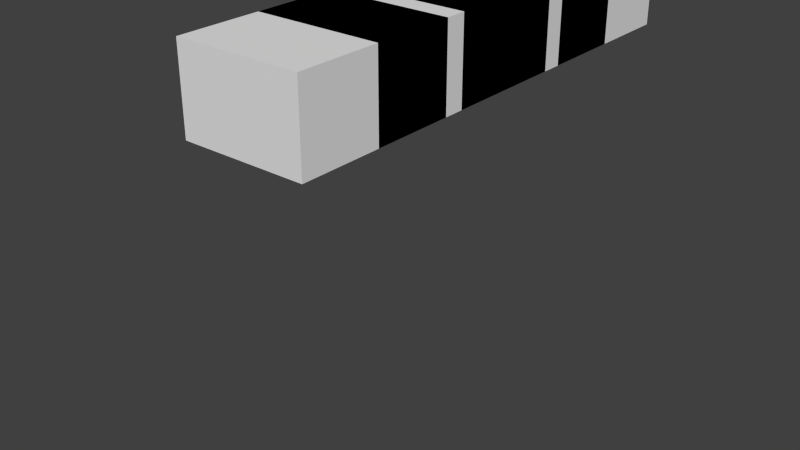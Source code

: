 # Source: bundledcable.blend  (saved by Blender 2.67.0; exported with 4.5.12 LTS)
import bpy
from mathutils import Matrix  # noqa: F401  (used for matrix-valued properties, if any)

bpy.ops.wm.read_factory_settings(use_empty=True)
scene = bpy.context.scene
scene.name = 'Scene'

# ---- collections
col_collection_1 = bpy.data.collections.new('Collection 1'); scene.collection.children.link(col_collection_1)

# ---- materials (node trees are filled in below, after node groups)
mat_material = bpy.data.materials.new('Material')
mat_material.alpha_threshold = 0.0
mat_material.use_transparent_shadow = False
mat_material.roughness = 0.5
mat_material.line_color = (0.0, 0.0, 0.0, 1.0)

# ---- material node trees

# ---- world
world_world = bpy.data.worlds.new('World'); scene.world = world_world
world_world.color = (0.05088, 0.05088, 0.05088)
world_world.use_sun_shadow = False
world_world.sun_shadow_jitter_overblur = 0.0
world_world.cycles.sampling_method = 'MANUAL'
world_world.cycles.sample_map_resolution = 256

# ---- meshes
me_outsideconnector_n = bpy.data.meshes.new('outsideconnector_N')
me_outsideconnector_n.from_pydata([(-0.375, -0.7753, -1.0), (-0.375, -0.2753, -1.0), (0.375, -0.2753, -1.0), (0.375, -0.7753, -1.0), (-0.375, -0.7753, -0.5), (-0.375, -0.2753, -0.5), (0.375, -0.2753, -0.5), (0.375, -0.7753, -0.5)], [], [(4, 5, 1, 0), (5, 6, 2, 1), (6, 7, 3, 2), (7, 4, 0, 3), (0, 1, 2, 3), (7, 6, 5, 4)])
_uv = me_outsideconnector_n.uv_layers.new(name='UVMap')
_uv.uv.foreach_set('vector', [0.125, 0.125, 0.125, 0.0, 0.0, 0.0, 0.0, 0.125, 0.1562, 0.125, 0.3438, 0.125, 0.3438, 0.0, 0.1562, 0.0, 0.375, 0.0, 0.375, 0.125, 0.5, 0.125, 0.5, 0.0, 0.3438, 0.875, 0.1562, 0.875, 0.1562, 1.0, 0.3438, 1.0, 0.1562, 0.125, 0.1562, 0.0, 0.3438, 0.0, 0.3438, 0.125, 0.3438, 0.625, 0.3438, 0.5, 0.1562, 0.5, 0.1562, 0.625])
me_outsideconnector_n.materials.append(mat_material)
me_outsideconnector_n.use_remesh_preserve_volume = False
me_outsideconnector_n.use_remesh_preserve_attributes = False
me_outsideconnector_n.use_mirror_vertex_groups = False
me_outsideconnector_n.update()
me_outsideconnector_p = bpy.data.meshes.new('outsideconnector_P')
me_outsideconnector_p.from_pydata([(-0.375, -0.7753, -1.0), (-0.375, -0.2753, -1.0), (0.375, -0.2753, -1.0), (0.375, -0.7753, -1.0), (-0.375, -0.7753, -0.5), (-0.375, -0.2753, -0.5), (0.375, -0.2753, -0.5), (0.375, -0.7753, -0.5)], [], [(4, 5, 1, 0), (5, 6, 2, 1), (6, 7, 3, 2), (7, 4, 0, 3), (0, 1, 2, 3), (7, 6, 5, 4)])
_uv = me_outsideconnector_p.uv_layers.new(name='UVMap')
_uv.uv.foreach_set('vector', [0.0, 0.125, 0.125, 0.125, 0.125, 0.0, 0.0, 0.0, 0.1562, 0.625, 0.3438, 0.625, 0.3438, 0.5, 0.1562, 0.5, 0.375, 0.125, 0.5, 0.125, 0.5, 0.0, 0.375, 0.0, 0.3438, 0.125, 0.1562, 0.125, 0.1562, 0.0, 0.3438, 0.0, 0.1562, 0.0, 0.1562, 0.125, 0.3438, 0.125, 0.3438, 0.0, 0.3438, 1.0, 0.3438, 0.875, 0.1562, 0.875, 0.1562, 1.0])
me_outsideconnector_p.materials.append(mat_material)
me_outsideconnector_p.use_remesh_preserve_volume = False
me_outsideconnector_p.use_remesh_preserve_attributes = False
me_outsideconnector_p.use_mirror_vertex_groups = False
me_outsideconnector_p.update()
me_inin_n = bpy.data.meshes.new('inin_N')
me_inin_n.from_pydata([(-0.375, -0.7753, -1.0), (-0.375, -0.2753, -1.0), (0.375, -0.2753, -1.0), (0.375, -0.7753, -1.0), (-0.375, -0.7753, -0.5), (-0.375, -0.2753, -0.5), (0.375, -0.2753, -0.5), (0.375, -0.7753, -0.5)], [], [(4, 5, 1, 0), (5, 6, 2, 1), (6, 7, 3, 2), (7, 4, 0, 3), (0, 1, 2, 3), (7, 6, 5, 4)])
_uv = me_inin_n.uv_layers.new(name='UVMap')
_uv.uv.foreach_set('vector', [0.125, 0.5, 0.125, 0.375, 0.0, 0.375, 0.0, 0.5, 0.1562, 0.125, 0.3438, 0.125, 0.3438, 0.0, 0.1562, 0.0, 0.375, 0.375, 0.375, 0.5, 0.5, 0.5, 0.5, 0.375, 0.1562, 0.625, 0.3438, 0.625, 0.3438, 0.5, 0.1562, 0.5, 0.1562, 1.0, 0.1562, 0.875, 0.3438, 0.875, 0.3438, 1.0, 0.3438, 0.125, 0.3438, 0.0, 0.1562, 0.0, 0.1562, 0.125])
me_inin_n.materials.append(mat_material)
me_inin_n.use_remesh_preserve_volume = False
me_inin_n.use_remesh_preserve_attributes = False
me_inin_n.use_mirror_vertex_groups = False
me_inin_n.update()
me_inin_p = bpy.data.meshes.new('inin_P')
me_inin_p.from_pydata([(-0.375, -0.7753, -1.0), (-0.375, -0.2753, -1.0), (0.375, -0.2753, -1.0), (0.375, -0.7753, -1.0), (-0.375, -0.7753, -0.5), (-0.375, -0.2753, -0.5), (0.375, -0.2753, -0.5), (0.375, -0.7753, -0.5)], [], [(4, 5, 1, 0), (5, 6, 2, 1), (6, 7, 3, 2), (7, 4, 0, 3), (0, 1, 2, 3), (7, 6, 5, 4)])
_uv = me_inin_p.uv_layers.new(name='UVMap')
_uv.uv.foreach_set('vector', [0.125, 0.375, 0.0, 0.375, 0.0, 0.5, 0.125, 0.5, 0.3438, 0.875, 0.1562, 0.875, 0.1562, 1.0, 0.3438, 1.0, 0.5, 0.375, 0.375, 0.375, 0.375, 0.5, 0.5, 0.5, 0.3438, 0.125, 0.1562, 0.125, 0.1562, 0.0, 0.3438, 0.0, 0.1562, 0.625, 0.1562, 0.5, 0.3438, 0.5, 0.3438, 0.625, 0.3438, 0.0, 0.3438, 0.125, 0.1562, 0.125, 0.1562, 0.0])
me_inin_p.materials.append(mat_material)
me_inin_p.use_remesh_preserve_volume = False
me_inin_p.use_remesh_preserve_attributes = False
me_inin_p.use_mirror_vertex_groups = False
me_inin_p.update()
me_inout_p = bpy.data.meshes.new('inout_P')
me_inout_p.from_pydata([(-0.375, -0.7753, -1.0), (-0.375, -0.2753, -1.0), (0.375, -0.2753, -1.0), (0.375, -0.7753, -1.0), (-0.375, -0.7753, -0.5), (-0.375, -0.2753, -0.5), (0.375, -0.2753, -0.5), (0.375, -0.7753, -0.5)], [], [(4, 5, 1, 0), (5, 6, 2, 1), (6, 7, 3, 2), (7, 4, 0, 3), (0, 1, 2, 3), (7, 6, 5, 4)])
_uv = me_inout_p.uv_layers.new(name='UVMap')
_uv.uv.foreach_set('vector', [0.125, 0.625, 0.125, 0.5, 0.0, 0.5, 0.0, 0.625, 0.1562, 0.125, 0.3438, 0.125, 0.3438, 0.0, 0.1562, 0.0, 0.375, 0.5, 0.375, 0.625, 0.5, 0.625, 0.5, 0.5, 0.3438, 0.125, 0.1562, 0.125, 0.1562, 0.0, 0.3438, 0.0, 0.1562, 0.625, 0.1562, 0.5, 0.3438, 0.5, 0.3438, 0.625, 0.3438, 0.625, 0.3438, 0.5, 0.1562, 0.5, 0.1562, 0.625])
me_inout_p.materials.append(mat_material)
me_inout_p.use_remesh_preserve_volume = False
me_inout_p.use_remesh_preserve_attributes = False
me_inout_p.use_mirror_vertex_groups = False
me_inout_p.update()
me_inout_n = bpy.data.meshes.new('inout_N')
me_inout_n.from_pydata([(-0.375, -0.375, -1.0), (-0.375, 0.125, -1.0), (0.375, 0.125, -1.0), (0.375, -0.375, -1.0), (-0.375, -0.375, -0.5), (-0.375, 0.125, -0.5), (0.375, 0.125, -0.5), (0.375, -0.375, -0.5)], [], [(4, 5, 1, 0), (5, 6, 2, 1), (6, 7, 3, 2), (7, 4, 0, 3), (0, 1, 2, 3), (7, 6, 5, 4)])
_uv = me_inout_n.uv_layers.new(name='UVMap')
_uv.uv.foreach_set('vector', [0.125, 1.0, 0.125, 0.875, 0.0, 0.875, 0.0, 1.0, 0.1562, 0.125, 0.3438, 0.125, 0.3438, 0.0, 0.1562, 0.0, 0.375, 0.875, 0.375, 1.0, 0.5, 1.0, 0.5, 0.875, 0.3438, 0.125, 0.1562, 0.125, 0.1562, 0.0, 0.3438, 0.0, 0.1562, 1.0, 0.1562, 0.875, 0.3438, 0.875, 0.3438, 1.0, 0.3438, 1.0, 0.3438, 0.875, 0.1562, 0.875, 0.1562, 1.0])
me_inout_n.materials.append(mat_material)
me_inout_n.use_remesh_preserve_volume = False
me_inout_n.use_remesh_preserve_attributes = False
me_inout_n.use_mirror_vertex_groups = False
me_inout_n.update()
me_insideconnector_n = bpy.data.meshes.new('insideconnector_N')
me_insideconnector_n.from_pydata([(-0.375, -0.375, -1.0), (-0.375, -0.25, -1.0), (0.375, -0.25, -1.0), (0.375, -0.375, -1.0), (-0.375, -0.375, -0.5), (-0.375, -0.25, -0.5), (0.375, -0.25, -0.5), (0.375, -0.375, -0.5)], [], [(4, 5, 1, 0), (5, 6, 2, 1), (6, 7, 3, 2), (7, 4, 0, 3), (0, 1, 2, 3), (7, 6, 5, 4)])
_uv = me_insideconnector_n.uv_layers.new(name='UVMap')
_uv.uv.foreach_set('vector', [0.125, 0.875, 0.125, 0.8438, 0.0, 0.8438, 0.0, 0.875, 0.1562, 0.125, 0.3438, 0.125, 0.3438, 0.0, 0.1562, 0.0, 0.375, 0.8438, 0.375, 0.875, 0.5, 0.875, 0.5, 0.8438, 0.3438, 0.125, 0.1562, 0.125, 0.1562, 0.0, 0.3438, 0.0, 0.1562, 0.875, 0.1562, 0.8438, 0.3438, 0.8438, 0.3438, 0.875, 0.3438, 0.875, 0.3438, 0.8438, 0.1562, 0.8438, 0.1562, 0.875])
me_insideconnector_n.materials.append(mat_material)
me_insideconnector_n.use_remesh_preserve_volume = False
me_insideconnector_n.use_remesh_preserve_attributes = False
me_insideconnector_n.use_mirror_vertex_groups = False
me_insideconnector_n.update()
me_insideconnector_p = bpy.data.meshes.new('insideconnector_P')
me_insideconnector_p.from_pydata([(-0.375, -0.375, -1.0), (-0.375, -0.25, -1.0), (0.375, -0.25, -1.0), (0.375, -0.375, -1.0), (-0.375, -0.375, -0.5), (-0.375, -0.25, -0.5), (0.375, -0.25, -0.5), (0.375, -0.375, -0.5)], [], [(4, 5, 1, 0), (5, 6, 2, 1), (6, 7, 3, 2), (7, 4, 0, 3), (0, 1, 2, 3), (7, 6, 5, 4)])
_uv = me_insideconnector_p.uv_layers.new(name='UVMap')
_uv.uv.foreach_set('vector', [0.125, 0.6562, 0.125, 0.625, 0.0, 0.625, 0.0, 0.6562, 0.1562, 0.125, 0.3438, 0.125, 0.3438, 0.0, 0.1562, 0.0, 0.375, 0.625, 0.375, 0.6562, 0.5, 0.6562, 0.5, 0.625, 0.3438, 0.125, 0.1562, 0.125, 0.1562, 0.0, 0.3438, 0.0, 0.1562, 0.6562, 0.1562, 0.625, 0.3438, 0.625, 0.3438, 0.6562, 0.3438, 0.6562, 0.3438, 0.625, 0.1562, 0.625, 0.1562, 0.6562])
me_insideconnector_p.materials.append(mat_material)
me_insideconnector_p.use_remesh_preserve_volume = False
me_insideconnector_p.use_remesh_preserve_attributes = False
me_insideconnector_p.use_mirror_vertex_groups = False
me_insideconnector_p.update()
me_center_x = bpy.data.meshes.new('center_X')
me_center_x.from_pydata([(-0.375, -0.375, -1.0), (-0.375, 0.375, -1.0), (0.375, 0.375, -1.0), (0.375, -0.375, -1.0), (-0.375, -0.375, -0.5), (-0.375, 0.375, -0.5), (0.375, 0.375, -0.5), (0.375, -0.375, -0.5)], [], [(4, 5, 1, 0), (5, 6, 2, 1), (6, 7, 3, 2), (7, 4, 0, 3), (0, 1, 2, 3), (7, 6, 5, 4)])
_uv = me_center_x.uv_layers.new(name='UVMap')
_uv.uv.foreach_set('vector', [0.125, 0.8438, 0.125, 0.6562, 0.0, 0.6562, 0.0, 0.8438, 0.375, 0.6562, 0.375, 0.8438, 0.5, 0.8438, 0.5, 0.6562, 0.375, 0.6562, 0.375, 0.8438, 0.5, 0.8438, 0.5, 0.6562, 0.125, 0.8438, 0.125, 0.6562, 0.0, 0.6562, 0.0, 0.8438, 0.1562, 0.3438, 0.3438, 0.3438, 0.3438, 0.1562, 0.1562, 0.1562, 0.3438, 0.3438, 0.3438, 0.1562, 0.1562, 0.1562, 0.1562, 0.3438])
me_center_x.materials.append(mat_material)
me_center_x.use_remesh_preserve_volume = False
me_center_x.use_remesh_preserve_attributes = False
me_center_x.use_mirror_vertex_groups = False
me_center_x.update()
me_center_pn = bpy.data.meshes.new('center_PN')
me_center_pn.from_pydata([(-0.375, -0.375, -1.0), (-0.375, 0.375, -1.0), (0.375, 0.375, -1.0), (0.375, -0.375, -1.0), (-0.375, -0.375, -0.5), (-0.375, 0.375, -0.5), (0.375, 0.375, -0.5), (0.375, -0.375, -0.5)], [], [(4, 5, 1, 0), (5, 6, 2, 1), (6, 7, 3, 2), (7, 4, 0, 3), (0, 1, 2, 3), (7, 6, 5, 4)])
_uv = me_center_pn.uv_layers.new(name='UVMap')
_uv.uv.foreach_set('vector', [0.125, 0.8438, 0.125, 0.6562, 0.0, 0.6562, 0.0, 0.8438, 0.1562, 0.125, 0.3438, 0.125, 0.3438, 0.0, 0.1562, 0.0, 0.375, 0.6562, 0.375, 0.8438, 0.5, 0.8438, 0.5, 0.6562, 0.3438, 0.125, 0.1562, 0.125, 0.1562, 0.0, 0.3438, 0.0, 0.1562, 0.8438, 0.1562, 0.6562, 0.3438, 0.6562, 0.3438, 0.8438, 0.3438, 0.8438, 0.3438, 0.6562, 0.1562, 0.6562, 0.1562, 0.8438])
me_center_pn.materials.append(mat_material)
me_center_pn.use_remesh_preserve_volume = False
me_center_pn.use_remesh_preserve_attributes = False
me_center_pn.use_mirror_vertex_groups = False
me_center_pn.update()

# ---- objects
ob_outsideconnector_n = bpy.data.objects.new('outsideconnector_N', me_outsideconnector_n)
ob_outsideconnector_p = bpy.data.objects.new('outsideconnector_P', me_outsideconnector_p)
ob_inin_n = bpy.data.objects.new('inin_N', me_inin_n)
ob_inin_p = bpy.data.objects.new('inin_P', me_inin_p)
ob_inout_p = bpy.data.objects.new('inout_P', me_inout_p)
ob_inout_n = bpy.data.objects.new('inout_N', me_inout_n)
ob_insideconnector_n = bpy.data.objects.new('insideconnector_N', me_insideconnector_n)
ob_insideconnector_p = bpy.data.objects.new('insideconnector_P', me_insideconnector_p)
ob_center_x = bpy.data.objects.new('center_X', me_center_x)
ob_center_pn = bpy.data.objects.new('center_PN', me_center_pn)

# ---- transforms, parenting, visibility, modifiers, constraints
ob_outsideconnector_n.location = (0.0, -0.3624, 0.5)
ob_outsideconnector_n.scale = (0.5, 0.5, 0.5)
ob_outsideconnector_n.hide_viewport = True
ob_outsideconnector_n.lineart.crease_threshold = 0.0
ob_outsideconnector_p.location = (0.0, 0.8876, 0.5)
ob_outsideconnector_p.scale = (0.5, 0.5, 0.5)
ob_outsideconnector_p.hide_viewport = True
ob_outsideconnector_p.lineart.crease_threshold = 0.0
ob_inin_n.location = (0.0, -0.1124, 0.5)
ob_inin_n.scale = (0.5, 0.5, 0.5)
ob_inin_n.hide_viewport = True
ob_inin_n.lineart.crease_threshold = 0.0
ob_inin_p.location = (0.0, 0.6376, 0.5)
ob_inin_p.scale = (0.5, 0.5, 0.5)
ob_inin_p.hide_viewport = True
ob_inin_p.lineart.crease_threshold = 0.0
ob_inout_p.location = (0.0, 0.6376, 0.5)
ob_inout_p.scale = (0.5, 0.5, 0.5)
ob_inout_p.hide_viewport = True
ob_inout_p.lineart.crease_threshold = 0.0
ob_inout_n.location = (0.0, -0.3125, 0.5)
ob_inout_n.scale = (0.5, 0.5, 0.5)
ob_inout_n.hide_viewport = True
ob_inout_n.lineart.crease_threshold = 0.0
ob_insideconnector_n.location = (0.0, -0.0625, 0.5)
ob_insideconnector_n.scale = (0.5, 0.5, 0.5)
ob_insideconnector_n.hide_viewport = True
ob_insideconnector_n.lineart.crease_threshold = 0.0
ob_insideconnector_p.location = (0.0, 0.375, 0.5)
ob_insideconnector_p.scale = (0.5, 0.5, 0.5)
ob_insideconnector_p.hide_viewport = True
ob_insideconnector_p.lineart.crease_threshold = 0.0
ob_center_x.location = (0.0, 0.0, 0.5)
ob_center_x.scale = (0.5, 0.5, 0.5)
ob_center_x.lineart.crease_threshold = 0.0
ob_center_pn.location = (0.0, 0.0, 0.5)
ob_center_pn.scale = (0.5, 0.5, 0.5)
ob_center_pn.hide_viewport = True
ob_center_pn.lineart.crease_threshold = 0.0

# ---- collection membership
col_collection_1.objects.link(ob_outsideconnector_n)
col_collection_1.objects.link(ob_outsideconnector_p)
col_collection_1.objects.link(ob_inin_n)
col_collection_1.objects.link(ob_inin_p)
col_collection_1.objects.link(ob_inout_p)
col_collection_1.objects.link(ob_inout_n)
col_collection_1.objects.link(ob_insideconnector_n)
col_collection_1.objects.link(ob_insideconnector_p)
col_collection_1.objects.link(ob_center_x)
col_collection_1.objects.link(ob_center_pn)

# ---- scene / render settings (as saved in the file)
scene.frame_start = 1; scene.frame_end = 250; scene.frame_set(1)
scene.render.engine = 'BLENDER_EEVEE_NEXT'
scene.render.image_settings.color_mode = 'RGB'
scene.render.image_settings.compression = 90
scene.render.resolution_percentage = 50
scene.render.dither_intensity = 0.0
scene.cycles.use_denoising = False
scene.cycles.samples = 10
scene.cycles.sampling_pattern = 'TABULATED_SOBOL'
scene.cycles.light_sampling_threshold = 0.0
scene.cycles.use_adaptive_sampling = False
scene.cycles.use_light_tree = False
scene.cycles.blur_glossy = 0.0
scene.cycles.volume_bounces = 1
scene.cycles.pixel_filter_type = 'GAUSSIAN'
scene.cycles.sample_clamp_indirect = 0.0
scene.view_settings.view_transform = 'Standard'
bpy.context.view_layer.update()

# ---- added for rendering (the .blend has no active camera and no usable light): camera, sun
cam_auto = bpy.data.cameras.new('AutoCamera')
cam_auto.lens = 50.0
cam_auto.sensor_width = 36.0
cam_auto.clip_end = 1000.0
ob_auto_camera = bpy.data.objects.new('AutoCamera', cam_auto)
scene.collection.objects.link(ob_auto_camera)
ob_auto_camera.location = (1.71807, -2.26183, 0.999458)
ob_auto_camera.rotation_euler = (1.09748, -7.21219e-08, 0.694738)
scene.camera = ob_auto_camera
light_auto_sun = bpy.data.lights.new('AutoSun', 'SUN')
light_auto_sun.energy = 3.0
light_auto_sun.angle = 0.0523599
ob_auto_sun = bpy.data.objects.new('AutoSun', light_auto_sun)
scene.collection.objects.link(ob_auto_sun)
ob_auto_sun.rotation_euler = (0.872665, 0.174533, 0.523599)
bpy.context.view_layer.update()
